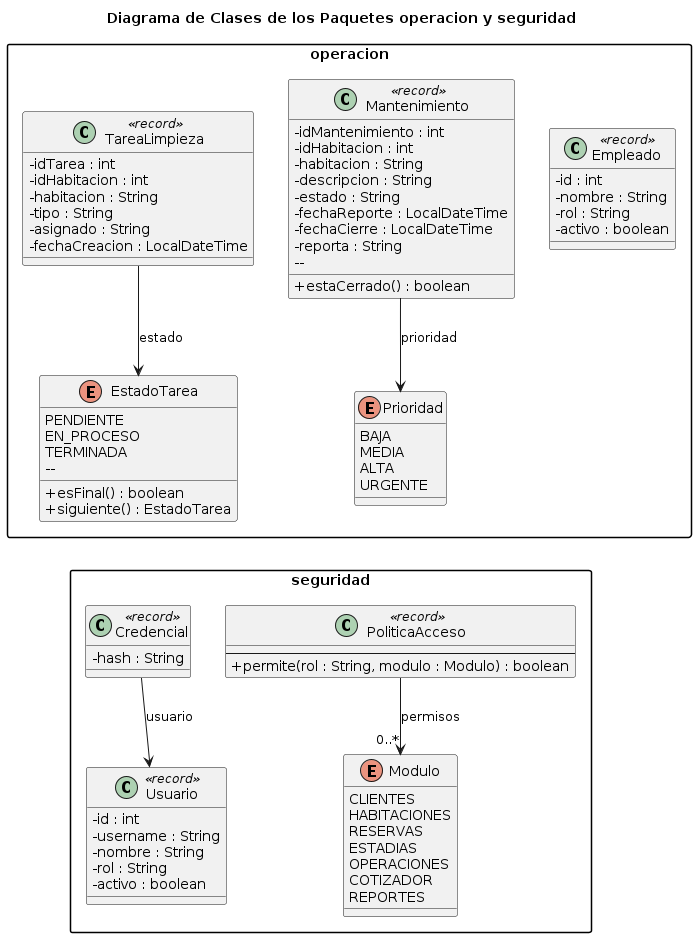

The diagram above was rendered by PlantUML. Its source (embedded in the PNG):
@startuml
title Diagrama de Clases de los Paquetes operacion y seguridad
skinparam classAttributeIconSize 0
skinparam shadowing false
skinparam packageStyle rectangle

package operacion {
  class TareaLimpieza <<record>> {
      - idTarea : int
          - idHabitacion : int
              - habitacion : String
                  - tipo : String
                      - asignado : String
                          - fechaCreacion : LocalDateTime
                            }
                              class Mantenimiento <<record>> {
                                  - idMantenimiento : int
                                      - idHabitacion : int
                                          - habitacion : String
                                              - descripcion : String
                                                  - estado : String
                                                      - fechaReporte : LocalDateTime
                                                          - fechaCierre : LocalDateTime
                                                              - reporta : String
                                                                  --
                                                                      + estaCerrado() : boolean
                                                                        }
                                                                          class Empleado <<record>> {
                                                                              - id : int
                                                                                  - nombre : String
                                                                                      - rol : String
                                                                                          - activo : boolean
                                                                                            }
                                                                                              enum EstadoTarea {
                                                                                                  PENDIENTE
                                                                                                      EN_PROCESO
                                                                                                          TERMINADA
                                                                                                              --
                                                                                                                  + esFinal() : boolean
                                                                                                                      + siguiente() : EstadoTarea
                                                                                                                        }
                                                                                                                          enum Prioridad {
                                                                                                                              BAJA
                                                                                                                                  MEDIA
                                                                                                                                      ALTA
                                                                                                                                          URGENTE
                                                                                                                                            }
                                                                                                                                            }

                                                                                                                                            package seguridad {
                                                                                                                                              class Credencial <<record>> {
                                                                                                                                                  - hash : String
                                                                                                                                                    }
                                                                                                                                                      class PoliticaAcceso <<record>> {
                                                                                                                                                          --
                                                                                                                                                              + permite(rol : String, modulo : Modulo) : boolean
                                                                                                                                                                }
                                                                                                                                                                  class Usuario <<record>> {
                                                                                                                                                                      - id : int
                                                                                                                                                                          - username : String
                                                                                                                                                                              - nombre : String
                                                                                                                                                                                  - rol : String
                                                                                                                                                                                      - activo : boolean
                                                                                                                                                                                        }
                                                                                                                                                                                          enum Modulo {
                                                                                                                                                                                              CLIENTES
                                                                                                                                                                                                  HABITACIONES
                                                                                                                                                                                                      RESERVAS
                                                                                                                                                                                                          ESTADIAS
                                                                                                                                                                                                              OPERACIONES
                                                                                                                                                                                                                  COTIZADOR
                                                                                                                                                                                                                      REPORTES
                                                                                                                                                                                                                        }
                                                                                                                                                                                                                        }

                                                                                                                                                                                                                        TareaLimpieza -down-> EstadoTarea : estado
                                                                                                                                                                                                                        Mantenimiento -down-> Prioridad : prioridad
                                                                                                                                                                                                                        Credencial -down-> Usuario : usuario
                                                                                                                                                                                                                        PoliticaAcceso -down-> "0..*" Modulo : permisos

                                                                                                                                                                                                                        EstadoTarea -[hidden]down-> Credencial
                                                                                                                                                                                                                        Prioridad -[hidden]down-> PoliticaAcceso
@enduml